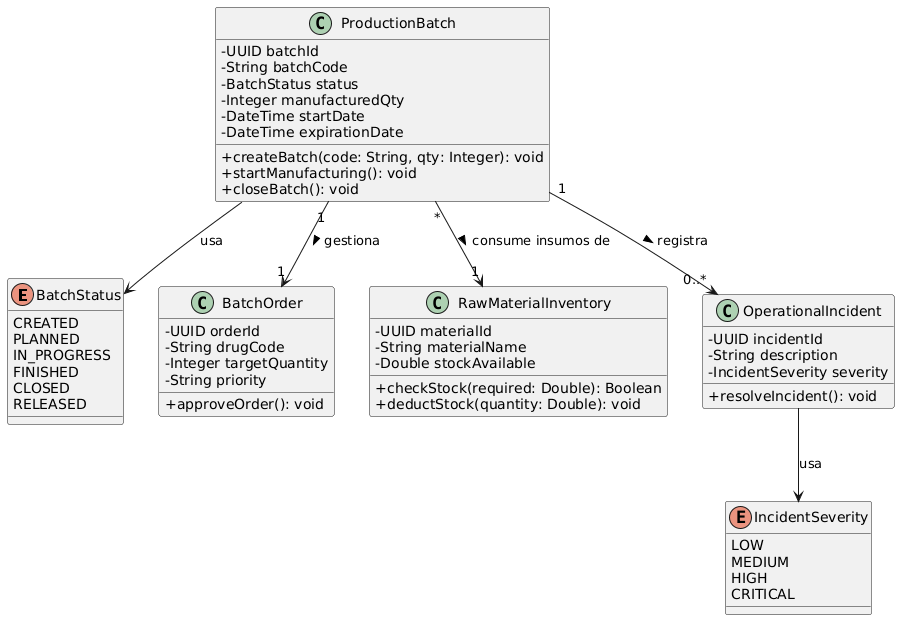

The diagram above was rendered by PlantUML. Its source (embedded in the PNG):
@startuml
skinparam classAttributeIconSize 0
skinparam backgroundColor white

enum BatchStatus {
    CREATED
    PLANNED
    IN_PROGRESS
    FINISHED
    CLOSED
    RELEASED
}

enum IncidentSeverity {
    LOW
    MEDIUM
    HIGH
    CRITICAL
}

class ProductionBatch {
    - UUID batchId
    - String batchCode
    - BatchStatus status
    - Integer manufacturedQty
    - DateTime startDate
    - DateTime expirationDate
    + createBatch(code: String, qty: Integer): void
    + startManufacturing(): void
    + closeBatch(): void
}

class BatchOrder {
    - UUID orderId
    - String drugCode
    - Integer targetQuantity
    - String priority
    + approveOrder(): void
}

class RawMaterialInventory {
    - UUID materialId
    - String materialName
    - Double stockAvailable
    + checkStock(required: Double): Boolean
    + deductStock(quantity: Double): void
}

class OperationalIncident {
    - UUID incidentId
    - String description
    - IncidentSeverity severity
    + resolveIncident(): void
}

ProductionBatch "1" --> "1" BatchOrder : gestiona >
ProductionBatch "1" --> "0..*" OperationalIncident : registra >
ProductionBatch "*" --> "1" RawMaterialInventory : consume insumos de >
ProductionBatch --> BatchStatus : usa
OperationalIncident --> IncidentSeverity : usa
@enduml